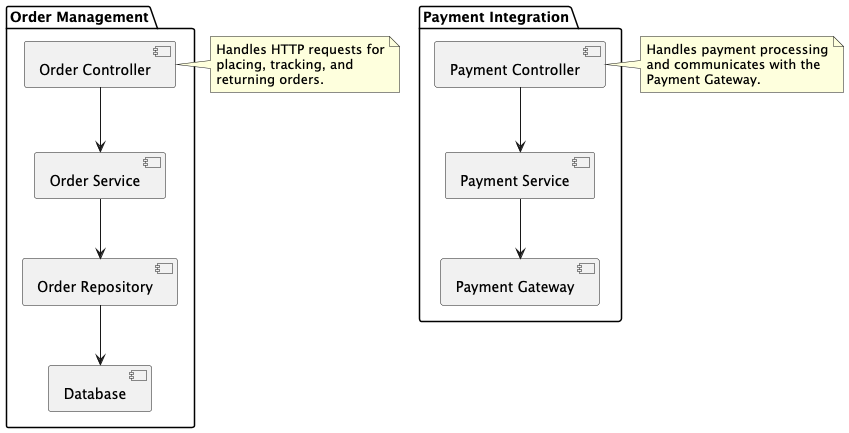

The diagram above was rendered by PlantUML. Its source (embedded in the PNG):
@startuml
package "Order Management" {
  [Order Controller] --> [Order Service]
  [Order Service] --> [Order Repository]
  [Order Repository] --> [Database]
}

package "Payment Integration" {
  [Payment Controller] --> [Payment Service]
  [Payment Service] --> [Payment Gateway]
}

note right of [Order Controller]
  Handles HTTP requests for
  placing, tracking, and
  returning orders.
end note

note right of [Payment Controller]
  Handles payment processing
  and communicates with the
  Payment Gateway.
end note
@enduml